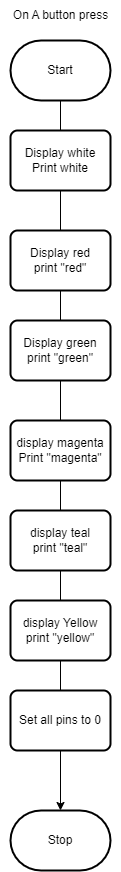

The diagram above was exported from draw.io. Its source (the exported page's mxGraphModel, read from the mxfile embedded in the PNG):
<mxGraphModel dx="1045" dy="1510" grid="1" gridSize="10" guides="1" tooltips="1" connect="1" arrows="1" fold="1" page="1" pageScale="1" pageWidth="850" pageHeight="1100" math="0" shadow="0">
  <root>
    <mxCell id="0" />
    <mxCell id="1" parent="0" />
    <mxCell id="5" style="edgeStyle=orthogonalEdgeStyle;html=1;rounded=0;startArrow=none;" parent="1" source="19" target="3" edge="1">
      <mxGeometry relative="1" as="geometry" />
    </mxCell>
    <mxCell id="2" value="Start" style="strokeWidth=2;html=1;shape=mxgraph.flowchart.terminator;whiteSpace=wrap;" parent="1" vertex="1">
      <mxGeometry x="40" y="-370" width="100" height="60" as="geometry" />
    </mxCell>
    <mxCell id="3" value="Stop" style="strokeWidth=2;html=1;shape=mxgraph.flowchart.terminator;whiteSpace=wrap;" parent="1" vertex="1">
      <mxGeometry x="40" y="400" width="100" height="60" as="geometry" />
    </mxCell>
    <mxCell id="9" value="" style="edgeStyle=orthogonalEdgeStyle;html=1;rounded=0;endArrow=none;" edge="1" parent="1" source="2" target="8">
      <mxGeometry relative="1" as="geometry">
        <mxPoint x="90" y="-310" as="sourcePoint" />
        <mxPoint x="90" y="540" as="targetPoint" />
      </mxGeometry>
    </mxCell>
    <mxCell id="8" value="Display red&lt;br&gt;print &quot;red&quot;" style="rounded=1;whiteSpace=wrap;html=1;absoluteArcSize=1;arcSize=14;strokeWidth=2;" vertex="1" parent="1">
      <mxGeometry x="40" y="-180" width="100" height="60" as="geometry" />
    </mxCell>
    <mxCell id="12" value="Display white&lt;br&gt;Print white" style="rounded=1;whiteSpace=wrap;html=1;absoluteArcSize=1;arcSize=14;strokeWidth=2;" vertex="1" parent="1">
      <mxGeometry x="40" y="-280" width="100" height="60" as="geometry" />
    </mxCell>
    <mxCell id="18" value="" style="edgeStyle=orthogonalEdgeStyle;html=1;rounded=0;startArrow=none;endArrow=none;" edge="1" parent="1" source="15" target="17">
      <mxGeometry relative="1" as="geometry">
        <mxPoint x="90" y="-120" as="sourcePoint" />
        <mxPoint x="90" y="540" as="targetPoint" />
      </mxGeometry>
    </mxCell>
    <mxCell id="17" value="display Yellow&lt;br&gt;print &quot;yellow&quot;" style="rounded=1;whiteSpace=wrap;html=1;absoluteArcSize=1;arcSize=14;strokeWidth=2;" vertex="1" parent="1">
      <mxGeometry x="40" y="190" width="100" height="60" as="geometry" />
    </mxCell>
    <mxCell id="20" value="" style="edgeStyle=orthogonalEdgeStyle;html=1;rounded=0;startArrow=none;endArrow=none;" edge="1" parent="1" source="17" target="19">
      <mxGeometry relative="1" as="geometry">
        <mxPoint x="90" y="250" as="sourcePoint" />
        <mxPoint x="90" y="540" as="targetPoint" />
      </mxGeometry>
    </mxCell>
    <mxCell id="19" value="Set all pins to 0" style="rounded=1;whiteSpace=wrap;html=1;absoluteArcSize=1;arcSize=14;strokeWidth=2;" vertex="1" parent="1">
      <mxGeometry x="40" y="280" width="100" height="60" as="geometry" />
    </mxCell>
    <mxCell id="21" value="On A button press" style="text;html=1;align=center;verticalAlign=middle;resizable=0;points=[];autosize=1;strokeColor=none;fillColor=none;" vertex="1" parent="1">
      <mxGeometry x="30" y="-410" width="120" height="30" as="geometry" />
    </mxCell>
    <mxCell id="23" value="" style="edgeStyle=orthogonalEdgeStyle;html=1;rounded=0;startArrow=none;endArrow=none;" edge="1" parent="1" source="10" target="22">
      <mxGeometry relative="1" as="geometry">
        <mxPoint x="90" y="-120" as="sourcePoint" />
        <mxPoint x="90" y="190" as="targetPoint" />
      </mxGeometry>
    </mxCell>
    <mxCell id="22" value="display magenta&lt;br&gt;Print &quot;magenta&quot;" style="rounded=1;whiteSpace=wrap;html=1;absoluteArcSize=1;arcSize=14;strokeWidth=2;" vertex="1" parent="1">
      <mxGeometry x="40" y="10" width="100" height="60" as="geometry" />
    </mxCell>
    <mxCell id="24" value="" style="edgeStyle=orthogonalEdgeStyle;html=1;rounded=0;startArrow=none;endArrow=none;" edge="1" parent="1" source="8" target="10">
      <mxGeometry relative="1" as="geometry">
        <mxPoint x="90" y="-120" as="sourcePoint" />
        <mxPoint x="90" y="10" as="targetPoint" />
      </mxGeometry>
    </mxCell>
    <mxCell id="10" value="Display green&lt;br&gt;print &quot;green&quot;" style="rounded=1;whiteSpace=wrap;html=1;absoluteArcSize=1;arcSize=14;strokeWidth=2;" vertex="1" parent="1">
      <mxGeometry x="40" y="-90" width="100" height="60" as="geometry" />
    </mxCell>
    <mxCell id="25" value="" style="edgeStyle=orthogonalEdgeStyle;html=1;rounded=0;startArrow=none;endArrow=none;" edge="1" parent="1" source="22" target="15">
      <mxGeometry relative="1" as="geometry">
        <mxPoint x="90" y="70" as="sourcePoint" />
        <mxPoint x="90" y="190" as="targetPoint" />
      </mxGeometry>
    </mxCell>
    <mxCell id="15" value="display teal&lt;br&gt;print &quot;teal&quot;" style="rounded=1;whiteSpace=wrap;html=1;absoluteArcSize=1;arcSize=14;strokeWidth=2;" vertex="1" parent="1">
      <mxGeometry x="40" y="100" width="100" height="60" as="geometry" />
    </mxCell>
  </root>
</mxGraphModel>